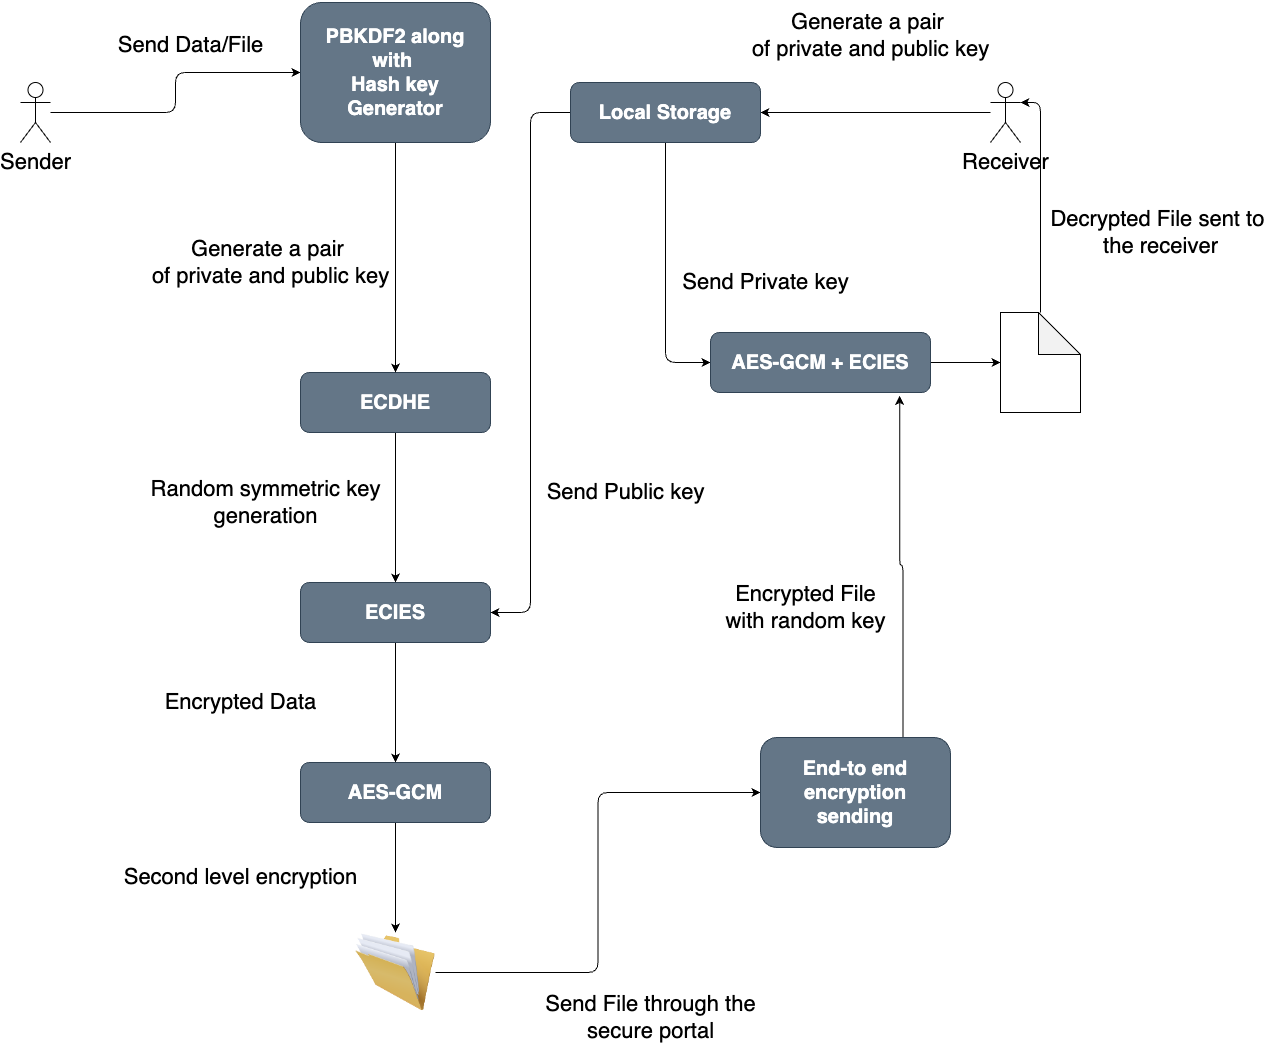

The diagram above was exported from draw.io. Its source (the exported page's mxGraphModel, read from the mxfile embedded in the PNG):
<mxGraphModel dx="2187" dy="2360" grid="1" gridSize="10" guides="1" tooltips="1" connect="1" arrows="1" fold="1" page="1" pageScale="1" pageWidth="850" pageHeight="1100" math="0" shadow="0">
  <root>
    <mxCell id="0" />
    <mxCell id="1" parent="0" />
    <mxCell id="eBA4za2A694KMbOOS-re-51" style="edgeStyle=orthogonalEdgeStyle;rounded=1;orthogonalLoop=1;jettySize=auto;html=1;entryX=0;entryY=0.5;entryDx=0;entryDy=0;fontSize=20;" parent="1" source="eBA4za2A694KMbOOS-re-1" target="eBA4za2A694KMbOOS-re-48" edge="1">
      <mxGeometry relative="1" as="geometry" />
    </mxCell>
    <mxCell id="eBA4za2A694KMbOOS-re-1" value="&lt;font style=&quot;font-size: 22px;&quot;&gt;Sender&lt;/font&gt;" style="shape=umlActor;verticalLabelPosition=bottom;verticalAlign=top;html=1;outlineConnect=0;rounded=1;fontSize=20;" parent="1" vertex="1">
      <mxGeometry x="30" y="-80" width="30" height="60" as="geometry" />
    </mxCell>
    <mxCell id="eBA4za2A694KMbOOS-re-13" style="edgeStyle=orthogonalEdgeStyle;rounded=1;orthogonalLoop=1;jettySize=auto;html=1;fontSize=20;" parent="1" source="eBA4za2A694KMbOOS-re-2" edge="1">
      <mxGeometry relative="1" as="geometry">
        <mxPoint x="770" y="-50" as="targetPoint" />
      </mxGeometry>
    </mxCell>
    <mxCell id="eBA4za2A694KMbOOS-re-2" value="&lt;font style=&quot;font-size: 22px;&quot;&gt;Receiver&lt;/font&gt;" style="shape=umlActor;verticalLabelPosition=bottom;verticalAlign=top;html=1;outlineConnect=0;rounded=1;fontSize=20;" parent="1" vertex="1">
      <mxGeometry x="1000" y="-80" width="30" height="60" as="geometry" />
    </mxCell>
    <mxCell id="eBA4za2A694KMbOOS-re-11" style="edgeStyle=orthogonalEdgeStyle;rounded=1;orthogonalLoop=1;jettySize=auto;html=1;entryX=0.5;entryY=0;entryDx=0;entryDy=0;fontSize=20;" parent="1" source="eBA4za2A694KMbOOS-re-5" target="eBA4za2A694KMbOOS-re-9" edge="1">
      <mxGeometry relative="1" as="geometry" />
    </mxCell>
    <mxCell id="eBA4za2A694KMbOOS-re-5" value="ECDHE" style="rounded=1;whiteSpace=wrap;html=1;fillColor=#647687;fontColor=#ffffff;strokeColor=#314354;fontStyle=1;fontSize=20;" parent="1" vertex="1">
      <mxGeometry x="310" y="210" width="190" height="60" as="geometry" />
    </mxCell>
    <mxCell id="eBA4za2A694KMbOOS-re-7" value="Generate a pair&amp;nbsp;&lt;br style=&quot;font-size: 22px;&quot;&gt;&lt;span style=&quot;font-size: 22px;&quot;&gt;of private and public key&lt;/span&gt;" style="text;html=1;align=center;verticalAlign=middle;resizable=0;points=[];autosize=1;strokeColor=none;fillColor=none;rounded=1;fontSize=22;" parent="1" vertex="1">
      <mxGeometry x="150" y="65" width="260" height="70" as="geometry" />
    </mxCell>
    <mxCell id="eBA4za2A694KMbOOS-re-21" style="edgeStyle=orthogonalEdgeStyle;rounded=1;orthogonalLoop=1;jettySize=auto;html=1;entryX=0.5;entryY=0;entryDx=0;entryDy=0;fontSize=20;" parent="1" source="eBA4za2A694KMbOOS-re-9" target="eBA4za2A694KMbOOS-re-43" edge="1">
      <mxGeometry relative="1" as="geometry">
        <mxPoint x="445" y="570" as="targetPoint" />
      </mxGeometry>
    </mxCell>
    <mxCell id="eBA4za2A694KMbOOS-re-9" value="ECIES" style="rounded=1;whiteSpace=wrap;html=1;fillColor=#647687;fontColor=#ffffff;strokeColor=#314354;fontStyle=1;fontSize=20;" parent="1" vertex="1">
      <mxGeometry x="310" y="420" width="190" height="60" as="geometry" />
    </mxCell>
    <mxCell id="eBA4za2A694KMbOOS-re-12" value="Random symmetric key&lt;br style=&quot;font-size: 22px;&quot;&gt;generation" style="text;html=1;align=center;verticalAlign=middle;resizable=0;points=[];autosize=1;strokeColor=none;fillColor=none;rounded=1;fontSize=22;" parent="1" vertex="1">
      <mxGeometry x="150" y="305" width="250" height="70" as="geometry" />
    </mxCell>
    <mxCell id="eBA4za2A694KMbOOS-re-17" style="edgeStyle=orthogonalEdgeStyle;rounded=1;orthogonalLoop=1;jettySize=auto;html=1;entryX=1;entryY=0.5;entryDx=0;entryDy=0;fontSize=20;" parent="1" source="eBA4za2A694KMbOOS-re-14" target="eBA4za2A694KMbOOS-re-9" edge="1">
      <mxGeometry relative="1" as="geometry">
        <mxPoint x="530" y="460" as="targetPoint" />
      </mxGeometry>
    </mxCell>
    <mxCell id="eBA4za2A694KMbOOS-re-34" style="edgeStyle=orthogonalEdgeStyle;rounded=1;orthogonalLoop=1;jettySize=auto;html=1;entryX=0;entryY=0.5;entryDx=0;entryDy=0;fontSize=20;" parent="1" source="eBA4za2A694KMbOOS-re-14" target="eBA4za2A694KMbOOS-re-31" edge="1">
      <mxGeometry relative="1" as="geometry">
        <mxPoint x="675" y="210" as="targetPoint" />
      </mxGeometry>
    </mxCell>
    <mxCell id="eBA4za2A694KMbOOS-re-14" value="Local Storage" style="rounded=1;whiteSpace=wrap;html=1;fillColor=#647687;fontColor=#ffffff;strokeColor=#314354;fontStyle=1;fontSize=20;" parent="1" vertex="1">
      <mxGeometry x="580" y="-80" width="190" height="60" as="geometry" />
    </mxCell>
    <mxCell id="eBA4za2A694KMbOOS-re-16" value="Generate a pair&amp;nbsp;&lt;br style=&quot;font-size: 22px;&quot;&gt;of private and public key" style="text;html=1;align=center;verticalAlign=middle;resizable=0;points=[];autosize=1;strokeColor=none;fillColor=none;rounded=1;fontSize=22;" parent="1" vertex="1">
      <mxGeometry x="750" y="-162" width="260" height="70" as="geometry" />
    </mxCell>
    <mxCell id="eBA4za2A694KMbOOS-re-22" value="Send Public key" style="text;html=1;align=center;verticalAlign=middle;resizable=0;points=[];autosize=1;strokeColor=none;fillColor=none;rounded=1;fontSize=22;" parent="1" vertex="1">
      <mxGeometry x="545" y="310" width="180" height="40" as="geometry" />
    </mxCell>
    <mxCell id="eBA4za2A694KMbOOS-re-23" value="Second level encryption" style="text;html=1;align=center;verticalAlign=middle;resizable=0;points=[];autosize=1;strokeColor=none;fillColor=none;rounded=1;fontSize=22;" parent="1" vertex="1">
      <mxGeometry x="120" y="695" width="260" height="40" as="geometry" />
    </mxCell>
    <mxCell id="eBA4za2A694KMbOOS-re-26" style="edgeStyle=orthogonalEdgeStyle;rounded=1;orthogonalLoop=1;jettySize=auto;html=1;entryX=0;entryY=0.5;entryDx=0;entryDy=0;fontSize=20;" parent="1" source="eBA4za2A694KMbOOS-re-24" target="eBA4za2A694KMbOOS-re-25" edge="1">
      <mxGeometry relative="1" as="geometry" />
    </mxCell>
    <mxCell id="eBA4za2A694KMbOOS-re-24" value="" style="image;html=1;image=img/lib/clip_art/general/Full_Folder_128x128.png;rounded=1;fontSize=20;" parent="1" vertex="1">
      <mxGeometry x="365" y="770" width="80" height="80" as="geometry" />
    </mxCell>
    <mxCell id="eBA4za2A694KMbOOS-re-47" style="edgeStyle=orthogonalEdgeStyle;rounded=1;orthogonalLoop=1;jettySize=auto;html=1;exitX=0.75;exitY=0;exitDx=0;exitDy=0;entryX=0.86;entryY=1.056;entryDx=0;entryDy=0;entryPerimeter=0;fontSize=20;" parent="1" source="eBA4za2A694KMbOOS-re-25" target="eBA4za2A694KMbOOS-re-31" edge="1">
      <mxGeometry relative="1" as="geometry" />
    </mxCell>
    <mxCell id="eBA4za2A694KMbOOS-re-25" value="End-to end encryption&lt;br style=&quot;font-size: 20px;&quot;&gt;sending" style="rounded=1;whiteSpace=wrap;html=1;fillColor=#647687;fontColor=#ffffff;strokeColor=#314354;fontStyle=1;fontSize=20;" parent="1" vertex="1">
      <mxGeometry x="770" y="575" width="190" height="110" as="geometry" />
    </mxCell>
    <mxCell id="eBA4za2A694KMbOOS-re-38" style="edgeStyle=orthogonalEdgeStyle;rounded=1;orthogonalLoop=1;jettySize=auto;html=1;fontSize=20;" parent="1" source="eBA4za2A694KMbOOS-re-31" edge="1">
      <mxGeometry relative="1" as="geometry">
        <mxPoint x="1010" y="200" as="targetPoint" />
      </mxGeometry>
    </mxCell>
    <mxCell id="eBA4za2A694KMbOOS-re-31" value="AES-GCM + ECIES" style="rounded=1;whiteSpace=wrap;html=1;fillColor=#647687;fontColor=#ffffff;strokeColor=#314354;fontStyle=1;fontSize=20;" parent="1" vertex="1">
      <mxGeometry x="720" y="170" width="220" height="60" as="geometry" />
    </mxCell>
    <mxCell id="eBA4za2A694KMbOOS-re-33" value="Send Private key" style="text;html=1;align=center;verticalAlign=middle;resizable=0;points=[];autosize=1;strokeColor=none;fillColor=none;rounded=1;fontSize=22;" parent="1" vertex="1">
      <mxGeometry x="680" y="100" width="190" height="40" as="geometry" />
    </mxCell>
    <mxCell id="eBA4za2A694KMbOOS-re-37" value="Encrypted File&lt;br style=&quot;font-size: 22px;&quot;&gt;with&amp;nbsp;random key" style="text;html=1;align=center;verticalAlign=middle;resizable=0;points=[];autosize=1;strokeColor=none;fillColor=none;rounded=1;spacing=2;fontSize=22;" parent="1" vertex="1">
      <mxGeometry x="725" y="410" width="180" height="70" as="geometry" />
    </mxCell>
    <mxCell id="eBA4za2A694KMbOOS-re-41" style="edgeStyle=orthogonalEdgeStyle;rounded=1;orthogonalLoop=1;jettySize=auto;html=1;entryX=1;entryY=0.3333333333333333;entryDx=0;entryDy=0;entryPerimeter=0;fontSize=20;" parent="1" source="eBA4za2A694KMbOOS-re-40" target="eBA4za2A694KMbOOS-re-2" edge="1">
      <mxGeometry relative="1" as="geometry" />
    </mxCell>
    <mxCell id="eBA4za2A694KMbOOS-re-40" value="" style="shape=note;whiteSpace=wrap;html=1;backgroundOutline=1;darkOpacity=0.05;size=42;rounded=1;fontSize=20;" parent="1" vertex="1">
      <mxGeometry x="1010" y="150" width="80" height="100" as="geometry" />
    </mxCell>
    <mxCell id="eBA4za2A694KMbOOS-re-42" value="Decrypted File sent to&amp;nbsp;&lt;br style=&quot;font-size: 22px;&quot;&gt;the receiver" style="text;html=1;align=center;verticalAlign=middle;resizable=0;points=[];autosize=1;strokeColor=none;fillColor=none;rounded=1;fontSize=22;" parent="1" vertex="1">
      <mxGeometry x="1050" y="35" width="240" height="70" as="geometry" />
    </mxCell>
    <mxCell id="eBA4za2A694KMbOOS-re-44" style="edgeStyle=orthogonalEdgeStyle;rounded=1;orthogonalLoop=1;jettySize=auto;html=1;entryX=0.5;entryY=0;entryDx=0;entryDy=0;fontSize=20;" parent="1" source="eBA4za2A694KMbOOS-re-43" target="eBA4za2A694KMbOOS-re-24" edge="1">
      <mxGeometry relative="1" as="geometry" />
    </mxCell>
    <mxCell id="eBA4za2A694KMbOOS-re-43" value="AES-GCM" style="rounded=1;whiteSpace=wrap;html=1;fillColor=#647687;fontColor=#ffffff;strokeColor=#314354;fontStyle=1;fontSize=20;" parent="1" vertex="1">
      <mxGeometry x="310" y="600" width="190" height="60" as="geometry" />
    </mxCell>
    <mxCell id="eBA4za2A694KMbOOS-re-45" value="Encrypted Data" style="text;html=1;align=center;verticalAlign=middle;resizable=0;points=[];autosize=1;strokeColor=none;fillColor=none;rounded=1;fontSize=22;" parent="1" vertex="1">
      <mxGeometry x="160" y="520" width="180" height="40" as="geometry" />
    </mxCell>
    <mxCell id="eBA4za2A694KMbOOS-re-53" style="edgeStyle=orthogonalEdgeStyle;rounded=1;orthogonalLoop=1;jettySize=auto;html=1;entryX=0.5;entryY=0;entryDx=0;entryDy=0;fontSize=20;" parent="1" source="eBA4za2A694KMbOOS-re-48" target="eBA4za2A694KMbOOS-re-5" edge="1">
      <mxGeometry relative="1" as="geometry" />
    </mxCell>
    <mxCell id="eBA4za2A694KMbOOS-re-48" value="PBKDF2 along with&amp;nbsp;&lt;br style=&quot;font-size: 20px;&quot;&gt;Hash key Generator" style="rounded=1;whiteSpace=wrap;html=1;fillColor=#647687;strokeColor=#314354;fontColor=#ffffff;fontStyle=1;fontSize=20;" parent="1" vertex="1">
      <mxGeometry x="310" y="-160" width="190" height="140" as="geometry" />
    </mxCell>
    <mxCell id="eBA4za2A694KMbOOS-re-55" value="Send Data/File" style="text;html=1;align=center;verticalAlign=middle;resizable=0;points=[];autosize=1;strokeColor=none;fillColor=none;rounded=1;fontSize=22;" parent="1" vertex="1">
      <mxGeometry x="115" y="-137" width="170" height="40" as="geometry" />
    </mxCell>
    <mxCell id="eBA4za2A694KMbOOS-re-56" value="Send File through the&lt;br style=&quot;font-size: 22px;&quot;&gt;secure portal" style="text;html=1;align=center;verticalAlign=middle;resizable=0;points=[];autosize=1;strokeColor=none;fillColor=none;fontSize=22;" parent="1" vertex="1">
      <mxGeometry x="545" y="820" width="230" height="70" as="geometry" />
    </mxCell>
  </root>
</mxGraphModel>